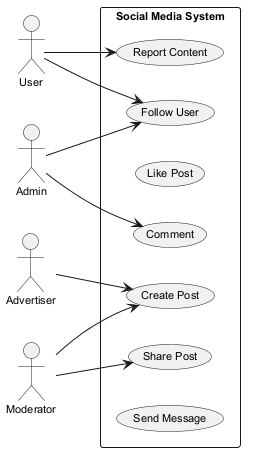

The diagram above was rendered by PlantUML. Its source (embedded in the PNG):
@startuml
skinparam backgroundColor #FFFFFF
skinparam classBackgroundColor #F1F8E9
skinparam classBorderColor #33691E
skinparam defaultFontSize 11
left to right direction
actor "Advertiser" as Advertiser
actor "User" as User
actor "Admin" as Admin
actor "Moderator" as Moderator
rectangle "Social Media System" {
  usecase "Report Content" as UC_ReportContent
  usecase "Create Post" as UC_CreatePost
  usecase "Like Post" as UC_LikePost
  usecase "Comment" as UC_Comment
  usecase "Follow User" as UC_FollowUser
  usecase "Share Post" as UC_SharePost
  usecase "Send Message" as UC_SendMessage
}
Advertiser --> UC_CreatePost
User --> UC_ReportContent
User --> UC_FollowUser
Admin --> UC_Comment
Admin --> UC_FollowUser
Moderator --> UC_CreatePost
Moderator --> UC_SharePost
@enduml